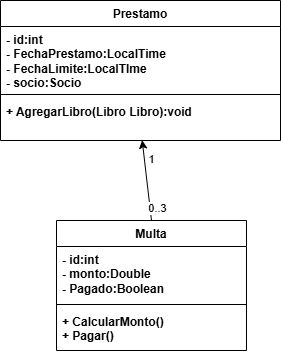

The diagram above was exported from draw.io. Its source (the exported page's mxGraphModel, read from the mxfile embedded in the PNG):
<mxGraphModel dx="108" dy="563" grid="1" gridSize="10" guides="1" tooltips="1" connect="1" arrows="1" fold="1" page="1" pageScale="1" pageWidth="827" pageHeight="1169" background="#ffffff" math="0" shadow="0">
  <root>
    <mxCell id="0" />
    <mxCell id="1" parent="0" />
    <mxCell id="2" value="Prestamo" style="swimlane;fontStyle=1;align=center;verticalAlign=top;childLayout=stackLayout;horizontal=1;startSize=26;horizontalStack=0;resizeParent=1;resizeParentMax=0;resizeLast=0;collapsible=1;marginBottom=0;whiteSpace=wrap;html=1;" vertex="1" parent="1">
      <mxGeometry x="194" y="520" width="280" height="140" as="geometry" />
    </mxCell>
    <mxCell id="3" value="&lt;b&gt;&lt;font style=&quot;color: rgb(0, 0, 0);&quot;&gt;- id:int&lt;/font&gt;&lt;/b&gt;&lt;div&gt;&lt;b&gt;&lt;font style=&quot;color: rgb(0, 0, 0);&quot;&gt;- FechaPrestamo:LocalTime&lt;/font&gt;&lt;/b&gt;&lt;/div&gt;&lt;div&gt;&lt;b&gt;&lt;font style=&quot;color: rgb(0, 0, 0);&quot;&gt;- FechaLimite:LocalTIme&lt;/font&gt;&lt;/b&gt;&lt;/div&gt;&lt;div&gt;&lt;font&gt;&lt;b style=&quot;&quot;&gt;&lt;font style=&quot;color: rgb(0, 0, 0);&quot;&gt;- socio:Socio&lt;/font&gt;&lt;/b&gt;&lt;/font&gt;&lt;/div&gt;" style="text;strokeColor=none;fillColor=none;align=left;verticalAlign=top;spacingLeft=4;spacingRight=4;overflow=hidden;rotatable=0;points=[[0,0.5],[1,0.5]];portConstraint=eastwest;whiteSpace=wrap;html=1;fontColor=#000000;" vertex="1" parent="2">
      <mxGeometry y="26" width="280" height="64" as="geometry" />
    </mxCell>
    <mxCell id="4" value="" style="line;strokeWidth=1;fillColor=none;align=left;verticalAlign=middle;spacingTop=-1;spacingLeft=3;spacingRight=3;rotatable=0;labelPosition=right;points=[];portConstraint=eastwest;strokeColor=inherit;" vertex="1" parent="2">
      <mxGeometry y="90" width="280" height="8" as="geometry" />
    </mxCell>
    <mxCell id="5" value="&lt;span style=&quot;&quot;&gt;&lt;b&gt;&lt;font style=&quot;color: rgb(0, 0, 0);&quot;&gt;+ AgregarLibro(Libro Libro):void&lt;/font&gt;&lt;/b&gt;&lt;/span&gt;" style="text;strokeColor=none;fillColor=none;align=left;verticalAlign=top;spacingLeft=4;spacingRight=4;overflow=hidden;rotatable=0;points=[[0,0.5],[1,0.5]];portConstraint=eastwest;whiteSpace=wrap;html=1;fontColor=#000000;" vertex="1" parent="2">
      <mxGeometry y="98" width="280" height="42" as="geometry" />
    </mxCell>
    <mxCell id="6" value="Multa" style="swimlane;fontStyle=1;align=center;verticalAlign=top;childLayout=stackLayout;horizontal=1;startSize=26;horizontalStack=0;resizeParent=1;resizeParentMax=0;resizeLast=0;collapsible=1;marginBottom=0;whiteSpace=wrap;html=1;" vertex="1" parent="1">
      <mxGeometry x="250" y="740" width="190" height="130" as="geometry" />
    </mxCell>
    <mxCell id="7" value="&lt;b&gt;&lt;font style=&quot;color: rgb(0, 0, 0);&quot;&gt;- id:int&lt;/font&gt;&lt;/b&gt;&lt;div&gt;&lt;b&gt;&lt;font style=&quot;color: rgb(0, 0, 0);&quot;&gt;- monto:Double&lt;/font&gt;&lt;/b&gt;&lt;/div&gt;&lt;div&gt;&lt;b&gt;&lt;font style=&quot;color: rgb(0, 0, 0);&quot;&gt;- Pagado:Boolean&lt;/font&gt;&lt;/b&gt;&lt;/div&gt;" style="text;strokeColor=none;fillColor=none;align=left;verticalAlign=top;spacingLeft=4;spacingRight=4;overflow=hidden;rotatable=0;points=[[0,0.5],[1,0.5]];portConstraint=eastwest;whiteSpace=wrap;html=1;" vertex="1" parent="6">
      <mxGeometry y="26" width="190" height="54" as="geometry" />
    </mxCell>
    <mxCell id="8" value="" style="line;strokeWidth=1;fillColor=none;align=left;verticalAlign=middle;spacingTop=-1;spacingLeft=3;spacingRight=3;rotatable=0;labelPosition=right;points=[];portConstraint=eastwest;strokeColor=inherit;" vertex="1" parent="6">
      <mxGeometry y="80" width="190" height="8" as="geometry" />
    </mxCell>
    <mxCell id="9" value="&lt;b&gt;&lt;font style=&quot;color: rgb(0, 0, 0);&quot;&gt;+ CalcularMonto()&lt;/font&gt;&lt;/b&gt;&lt;div&gt;&lt;b&gt;&lt;font style=&quot;color: rgb(0, 0, 0);&quot;&gt;+ Pagar()&lt;/font&gt;&lt;/b&gt;&lt;/div&gt;" style="text;strokeColor=none;fillColor=none;align=left;verticalAlign=top;spacingLeft=4;spacingRight=4;overflow=hidden;rotatable=0;points=[[0,0.5],[1,0.5]];portConstraint=eastwest;whiteSpace=wrap;html=1;" vertex="1" parent="6">
      <mxGeometry y="88" width="190" height="42" as="geometry" />
    </mxCell>
    <mxCell id="10" style="edgeStyle=none;html=1;exitX=0.5;exitY=0;exitDx=0;exitDy=0;entryX=0.506;entryY=0.994;entryDx=0;entryDy=0;entryPerimeter=0;" edge="1" parent="1" source="6" target="5">
      <mxGeometry relative="1" as="geometry" />
    </mxCell>
    <mxCell id="11" value="1" style="edgeLabel;html=1;align=center;verticalAlign=middle;resizable=0;points=[];" vertex="1" connectable="0" parent="10">
      <mxGeometry x="0.5374" y="-1" relative="1" as="geometry">
        <mxPoint x="6" as="offset" />
      </mxGeometry>
    </mxCell>
    <mxCell id="12" value="0..3" style="edgeLabel;html=1;align=center;verticalAlign=middle;resizable=0;points=[];" vertex="1" connectable="0" parent="10">
      <mxGeometry x="-0.6818" relative="1" as="geometry">
        <mxPoint x="7" as="offset" />
      </mxGeometry>
    </mxCell>
  </root>
</mxGraphModel>